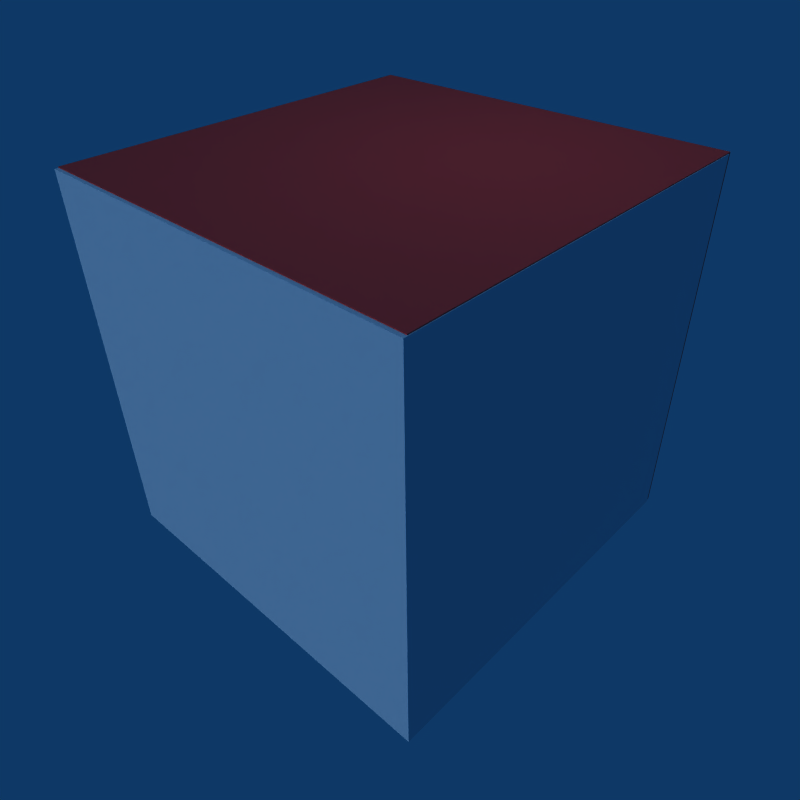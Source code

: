 # Source: wuerfel_selection.blend  (saved by Blender 2.49.2; exported with 4.5.12 LTS)
import bpy
from mathutils import Matrix  # noqa: F401  (used for matrix-valued properties, if any)

bpy.ops.wm.read_factory_settings(use_empty=True)
scene = bpy.context.scene
scene.name = 'Scene'

# ---- collections
col_collection_1 = bpy.data.collections.new('Collection 1'); scene.collection.children.link(col_collection_1)

# ---- materials (node trees are filled in below, after node groups)
mat_material_001 = bpy.data.materials.new('Material.001')
mat_material_001.alpha_threshold = 0.0
mat_material_001.diffuse_color = (0.9883, 0.2692, 0.2692, 1.0)
mat_material_001.roughness = 0.5
mat_material_001.line_color = (0.0, 0.0, 0.0, 1.0)
mat_material = bpy.data.materials.new('Material')
mat_material.alpha_threshold = 0.0
mat_material.diffuse_color = (0.7965, 0.8456, 0.8793, 1.0)
mat_material.roughness = 0.5
mat_material.line_color = (0.0, 0.0, 0.0, 1.0)

# ---- material node trees

# ---- world
world_world = bpy.data.worlds.new('World'); scene.world = world_world
world_world.color = (0.05656, 0.2208, 0.4)
world_world.use_sun_shadow = False
world_world.sun_shadow_jitter_overblur = 0.0
world_world.cycles.sampling_method = 'MANUAL'
world_world.cycles.sample_map_resolution = 256

# ---- cameras
cam_camera = bpy.data.cameras.new('Camera')
cam_camera.passepartout_alpha = 0.2
cam_camera.clip_end = 100.0
cam_camera.lens = 35.0
cam_camera.ortho_scale = 7.314
cam_camera.show_passepartout = False
cam_camera.show_safe_areas = True
cam_camera.dof.focus_distance = 0.0
cam_camera.dof.aperture_fstop = 128.0

# ---- lights
light_lamp_004 = bpy.data.lights.new('Lamp.004', 'SUN')
light_lamp_004.transmission_factor = 0.0
light_lamp_004.angle = 1.571
light_lamp_004.energy = 1.0
light_lamp_004.shadow_buffer_clip_start = 0.5
light_lamp_004.shadow_soft_size = 1.0
light_lamp_004.shadow_cascade_max_distance = 1000.0
light_lamp_004.cycles.use_multiple_importance_sampling = False
light_lamp_002 = bpy.data.lights.new('Lamp.002', 'POINT')
light_lamp_002.transmission_factor = 0.0
light_lamp_002.energy = 64.84
light_lamp_002.shadow_buffer_clip_start = 0.5
light_lamp_002.shadow_soft_size = 1.0
light_lamp_002.shadow_maximum_resolution = 0.006
light_lamp_002.use_absolute_resolution = True
light_lamp_002.cycles.use_multiple_importance_sampling = False
light_spot = bpy.data.lights.new('Spot', 'POINT')
light_spot.transmission_factor = 0.0
light_spot.cutoff_distance = 30.0
light_spot.energy = 240.6
light_spot.shadow_buffer_clip_start = 1.001
light_spot.shadow_soft_size = 1.0
light_spot.shadow_maximum_resolution = 0.006
light_spot.use_absolute_resolution = True
light_spot.cycles.use_multiple_importance_sampling = False

# ---- meshes
me_cube_001 = bpy.data.meshes.new('Cube.001')
me_cube_001.from_pydata([(1.0, 1.0, -1.0), (1.0, -1.0, -1.0), (-1.0, -1.0, -1.0), (-1.0, 1.0, -1.0), (1.0, 1.0, 1.0), (1.0, -1.0, 1.0), (-1.0, -1.0, 1.0), (-1.0, 1.0, 1.0)], [], [(0, 1, 2, 3), (4, 7, 6, 5), (0, 4, 5, 1), (1, 5, 6, 2), (2, 6, 7, 3), (4, 0, 3, 7)])
me_cube_001.materials.append(mat_material_001)
me_cube_001.use_remesh_preserve_volume = False
me_cube_001.use_remesh_preserve_attributes = False
me_cube_001.use_mirror_vertex_groups = False
me_cube_001.update()
me_cube = bpy.data.meshes.new('Cube')
me_cube.from_pydata([(1.0, 1.0, -1.0), (1.0, -1.0, -1.0), (-1.0, -1.0, -1.0), (-1.0, 1.0, -1.0), (1.0, 1.0, 1.0), (1.0, -1.0, 1.0), (-1.0, -1.0, 1.0), (-1.0, 1.0, 1.0)], [], [(0, 1, 2, 3), (4, 7, 6, 5), (0, 4, 5, 1), (1, 5, 6, 2), (2, 6, 7, 3), (4, 0, 3, 7)])
me_cube.materials.append(mat_material)
me_cube.use_remesh_preserve_volume = False
me_cube.use_remesh_preserve_attributes = False
me_cube.use_mirror_vertex_groups = False
me_cube.update()

# ---- objects
ob_cube_001 = bpy.data.objects.new('Cube.001', me_cube_001)
ob_lamp_001 = bpy.data.objects.new('Lamp.001', light_lamp_004)
ob_lamp_002 = bpy.data.objects.new('Lamp.002', light_lamp_002)
ob_cube = bpy.data.objects.new('Cube', me_cube)
ob_lamp = bpy.data.objects.new('Lamp', light_spot)
ob_camera = bpy.data.objects.new('Camera', cam_camera)

# ---- transforms, parenting, visibility, modifiers, constraints
ob_cube_001.location = (0.5818, 0.8253, 0.1274)
ob_cube_001.rotation_euler = (0.1241, 0.1136, 0.05992)
ob_cube_001.scale = (5.593, 5.593, 5.593)
ob_cube_001.lock_rotations_4d = False
ob_cube_001.empty_display_type = 'ARROWS'
ob_cube_001.color = (0.0, 0.0, 0.0, 1.0)
ob_cube_001.lineart.crease_threshold = 0.0
ob_lamp_001.location = (-3.805, -16.03, 6.251)
ob_lamp_001.rotation_euler = (-5.802e-08, -1.191, 1.139)
ob_lamp_001.lock_rotations_4d = False
ob_lamp_001.empty_display_type = 'ARROWS'
ob_lamp_001.lineart.crease_threshold = 0.0
ob_lamp_002.location = (25.93, 15.18, -12.34)
ob_lamp_002.rotation_euler = (2.207, -3.44, -3.792)
ob_lamp_002.lock_rotations_4d = False
ob_lamp_002.empty_display_type = 'ARROWS'
ob_lamp_002.color = (0.0, 0.0, 0.0, 1.0)
ob_lamp_002.lineart.crease_threshold = 0.0
ob_cube.location = (0.6101, 0.7219, 0.0925)
ob_cube.rotation_euler = (0.1241, 0.1136, 0.05992)
ob_cube.scale = (5.593, 5.593, 5.593)
ob_cube.lock_rotations_4d = False
ob_cube.empty_display_type = 'ARROWS'
ob_cube.color = (0.0, 0.0, 0.0, 1.0)
ob_cube.lineart.crease_threshold = 0.0
ob_lamp.location = (4.076, 1.005, 13.97)
ob_lamp.rotation_euler = (0.6503, 0.05522, 1.866)
ob_lamp.lock_rotations_4d = False
ob_lamp.empty_display_type = 'ARROWS'
ob_lamp.color = (0.0, 0.0, 0.0, 0.0)
ob_lamp.lineart.crease_threshold = 0.0
ob_camera.location = (15.09, -12.7, 8.72)
ob_camera.rotation_euler = (1.109, 0.01082, 0.8149)
ob_camera.lock_rotations_4d = False
ob_camera.empty_display_type = 'ARROWS'
ob_camera.color = (0.0, 0.0, 0.0, 0.0)
ob_camera.display_type = 'WIRE'
ob_camera.lineart.crease_threshold = 0.0

# ---- collection membership
col_collection_1.objects.link(ob_cube_001)
col_collection_1.objects.link(ob_lamp_001)
col_collection_1.objects.link(ob_lamp_002)
col_collection_1.objects.link(ob_cube)
col_collection_1.objects.link(ob_lamp)
col_collection_1.objects.link(ob_camera)

# ---- scene / render settings (as saved in the file)
scene.camera = ob_camera
scene.frame_start = 1; scene.frame_end = 250; scene.frame_set(1)
scene.render.engine = 'BLENDER_EEVEE_NEXT'
scene.render.image_settings.compression = 90
scene.render.resolution_x = 48
scene.render.resolution_y = 48
scene.render.pixel_aspect_x = 100.0
scene.render.pixel_aspect_y = 100.0
scene.render.fps = 25
scene.render.dither_intensity = 0.0
scene.render.film_transparent = True
scene.render.use_compositing = False
scene.render.use_sequencer = False
scene.render.bake_margin = 2
scene.render.bake_bias = 0.0
scene.render.use_stamp_time = False
scene.render.use_stamp_date = False
scene.render.use_stamp_frame = False
scene.render.use_stamp_camera = False
scene.render.use_stamp_scene = False
scene.render.use_stamp_filename = False
scene.render.use_stamp_render_time = False
scene.render.stamp_font_size = 0
scene.cycles.use_denoising = False
scene.cycles.samples = 10
scene.cycles.sampling_pattern = 'TABULATED_SOBOL'
scene.cycles.light_sampling_threshold = 0.0
scene.cycles.use_adaptive_sampling = False
scene.cycles.use_light_tree = False
scene.cycles.blur_glossy = 0.0
scene.cycles.volume_bounces = 1
scene.cycles.pixel_filter_type = 'GAUSSIAN'
scene.cycles.sample_clamp_indirect = 0.0
scene.view_settings.view_transform = 'Raw'
bpy.context.view_layer.update()

